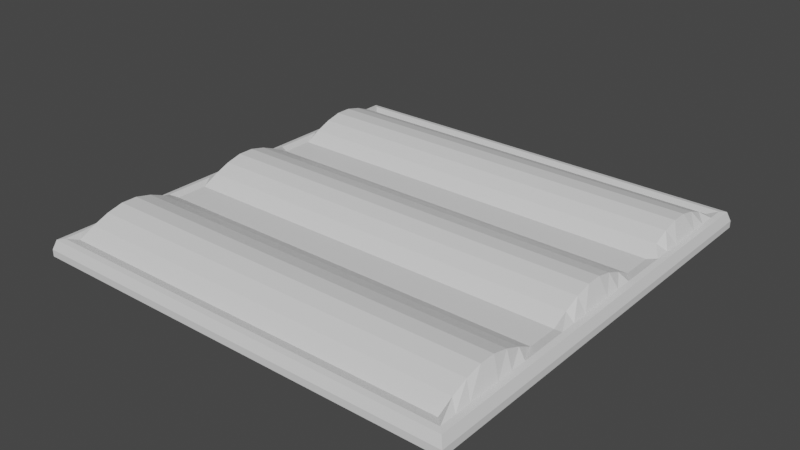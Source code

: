 # Source: Field.blend  (saved by Blender 3.3.6; exported with 4.5.12 LTS)
import bpy
from mathutils import Matrix  # noqa: F401  (used for matrix-valued properties, if any)

bpy.ops.wm.read_factory_settings(use_empty=True)
scene = bpy.context.scene
scene.name = 'Scene'

# ---- collections
col_collection = bpy.data.collections.new('Collection'); scene.collection.children.link(col_collection)

# ---- materials (node trees are filled in below, after node groups)
mat_material = bpy.data.materials.new('Material')
mat_material.alpha_threshold = 0.0
mat_material.use_transparent_shadow = False
mat_material.roughness = 0.5
mat_material.line_color = (0.0, 0.0, 0.0, 1.0)

# ---- material node trees
mat_material.use_nodes = True; mat_material.node_tree.nodes.clear()
_N = mat_material.node_tree.nodes; _L = mat_material.node_tree.links
n0 = _N.new('ShaderNodeOutputMaterial'); n0.name = 'Material Output'; n0.location = (300, 300)
n1 = _N.new('ShaderNodeBsdfPrincipled'); n1.name = 'Principled BSDF'; n1.location = (10, 300)
n1.distribution = 'GGX'
n1.subsurface_method = 'RANDOM_WALK_SKIN'
n1.inputs[3].default_value = 1.45
n1.inputs[27].default_value = (0.0, 0.0, 0.0, 1.0)
n1.inputs[28].default_value = 1.0
_L.new(n1.outputs[0], n0.inputs[0])
n0.is_active_output = True

# ---- world
world_world = bpy.data.worlds.new('World'); scene.world = world_world
world_world.use_nodes = True; world_world.node_tree.nodes.clear()
_N = world_world.node_tree.nodes; _L = world_world.node_tree.links
n0 = _N.new('ShaderNodeOutputWorld'); n0.name = 'World Output'; n0.location = (300, 300)
n1 = _N.new('ShaderNodeBackground'); n1.name = 'Background'; n1.location = (10, 300)
n1.inputs[0].default_value = (0.05088, 0.05088, 0.05088, 1.0)
_L.new(n1.outputs[0], n0.inputs[0])
n0.is_active_output = True
world_world.color = (0.05088, 0.05088, 0.05088)
world_world.use_sun_shadow = False
world_world.sun_shadow_jitter_overblur = 0.0

# ---- meshes
me_cube = bpy.data.meshes.new('Cube')
me_cube.from_pydata([(0.8295, 0.8295, 0.02755), (0.8295, 0.8295, 0.001525), (0.8295, -0.8295, 0.02755), (0.8295, -0.8295, 0.001525), (-0.8295, 0.8295, 0.02755), (-0.8295, 0.8295, 0.001525), (-0.8295, -0.8295, 0.02755), (-0.8295, -0.8295, 0.001525), (0.817, -0.817, 0.06361), (-0.817, -0.817, 0.06361), (0.817, 0.817, 0.06361), (-0.817, 0.817, 0.06361), (0.7962, -0.7962, 0.06696), (-0.7962, -0.7962, 0.06696), (0.7962, 0.7962, 0.06696), (-0.7962, 0.7962, 0.06696), (0.7625, -0.7625, 0.05974), (-0.7625, -0.7625, 0.05974), (0.7625, 0.7625, 0.05974), (-0.7625, 0.7625, 0.05974), (-0.8295, 0.7632, 0.001525), (-0.8295, 0.6968, 0.001525), (-0.8295, 0.6304, 0.001525), (-0.8295, 0.5641, 0.001525), (-0.8295, 0.4977, 0.001525), (-0.8295, 0.4314, 0.001525), (-0.8295, 0.365, 0.001525), (-0.8295, 0.2986, 0.001525), (-0.8295, 0.2323, 0.001525), (-0.8295, 0.1659, 0.001525), (-0.8295, 0.09954, 0.001525), (-0.8295, 0.03318, 0.001525), (-0.8295, -0.03318, 0.001525), (-0.8295, -0.09954, 0.001525), (-0.8295, -0.1659, 0.001525), (-0.8295, -0.2323, 0.001525), (-0.8295, -0.2986, 0.001525), (-0.8295, -0.365, 0.001525), (-0.8295, -0.4314, 0.001525), (-0.8295, -0.4977, 0.001525), (-0.8295, -0.5641, 0.001525), (-0.8295, -0.6304, 0.001525), (-0.8295, -0.6968, 0.001525), (-0.8295, -0.7632, 0.001525), (0.8295, 0.7632, 0.02755), (0.8295, 0.6968, 0.02755), (0.8295, 0.6304, 0.02755), (0.8295, 0.5641, 0.02755), (0.8295, 0.4977, 0.02755), (0.8295, 0.4314, 0.02755), (0.8295, 0.365, 0.02755), (0.8295, 0.2986, 0.02755), (0.8295, 0.2323, 0.02755), (0.8295, 0.1659, 0.02755), (0.8295, 0.09954, 0.02755), (0.8295, 0.03318, 0.02755), (0.8295, -0.03318, 0.02755), (0.8295, -0.09954, 0.02755), (0.8295, -0.1659, 0.02755), (0.8295, -0.2323, 0.02755), (0.8295, -0.2986, 0.02755), (0.8295, -0.365, 0.02755), (0.8295, -0.4314, 0.02755), (0.8295, -0.4977, 0.02755), (0.8295, -0.5641, 0.02755), (0.8295, -0.6304, 0.02755), (0.8295, -0.6968, 0.02755), (0.8295, -0.7632, 0.02755), (-0.8295, -0.7632, 0.02755), (-0.8295, -0.6968, 0.02755), (-0.8295, -0.6304, 0.02755), (-0.8295, -0.5641, 0.02755), (-0.8295, -0.4977, 0.02755), (-0.8295, -0.4314, 0.02755), (-0.8295, -0.365, 0.02755), (-0.8295, -0.2986, 0.02755), (-0.8295, -0.2323, 0.02755), (-0.8295, -0.1659, 0.02755), (-0.8295, -0.09954, 0.02755), (-0.8295, -0.03318, 0.02755), (-0.8295, 0.03318, 0.02755), (-0.8295, 0.09954, 0.02755), (-0.8295, 0.1659, 0.02755), (-0.8295, 0.2323, 0.02755), (-0.8295, 0.2986, 0.02755), (-0.8295, 0.365, 0.02755), (-0.8295, 0.4314, 0.02755), (-0.8295, 0.4977, 0.02755), (-0.8295, 0.5641, 0.02755), (-0.8295, 0.6304, 0.02755), (-0.8295, 0.6968, 0.02755), (-0.8295, 0.7632, 0.02755), (0.8295, -0.7632, 0.001525), (0.8295, -0.6968, 0.001525), (0.8295, -0.6304, 0.001525), (0.8295, -0.5641, 0.001525), (0.8295, -0.4977, 0.001525), (0.8295, -0.4314, 0.001525), (0.8295, -0.365, 0.001525), (0.8295, -0.2986, 0.001525), (0.8295, -0.2323, 0.001525), (0.8295, -0.1659, 0.001525), (0.8295, -0.09954, 0.001525), (0.8295, -0.03318, 0.001525), (0.8295, 0.03318, 0.001525), (0.8295, 0.09954, 0.001525), (0.8295, 0.1659, 0.001525), (0.8295, 0.2323, 0.001525), (0.8295, 0.2986, 0.001525), (0.8295, 0.365, 0.001525), (0.8295, 0.4314, 0.001525), (0.8295, 0.4977, 0.001525), (0.8295, 0.5641, 0.001525), (0.8295, 0.6304, 0.001525), (0.8295, 0.6968, 0.001525), (0.8295, 0.7632, 0.001525), (0.817, 0.7516, 0.06361), (0.817, 0.6863, 0.06361), (0.817, 0.6209, 0.06361), (0.817, 0.5555, 0.06361), (0.817, 0.4902, 0.06361), (0.817, 0.4248, 0.06361), (0.817, 0.3595, 0.06361), (0.817, 0.2941, 0.06361), (0.817, 0.2288, 0.06361), (0.817, 0.1634, 0.06361), (0.817, 0.09804, 0.06361), (0.817, 0.03268, 0.06361), (0.817, -0.03268, 0.06361), (0.817, -0.09804, 0.06361), (0.817, -0.1634, 0.06361), (0.817, -0.2288, 0.06361), (0.817, -0.2941, 0.06361), (0.817, -0.3595, 0.06361), (0.817, -0.4248, 0.06361), (0.817, -0.4902, 0.06361), (0.817, -0.5555, 0.06361), (0.817, -0.6209, 0.06361), (0.817, -0.6863, 0.06361), (0.817, -0.7516, 0.06361), (-0.817, -0.7516, 0.06361), (-0.817, -0.6863, 0.06361), (-0.817, -0.6209, 0.06361), (-0.817, -0.5555, 0.06361), (-0.817, -0.4902, 0.06361), (-0.817, -0.4248, 0.06361), (-0.817, -0.3595, 0.06361), (-0.817, -0.2941, 0.06361), (-0.817, -0.2288, 0.06361), (-0.817, -0.1634, 0.06361), (-0.817, -0.09804, 0.06361), (-0.817, -0.03268, 0.06361), (-0.817, 0.03268, 0.06361), (-0.817, 0.09804, 0.06361), (-0.817, 0.1634, 0.06361), (-0.817, 0.2288, 0.06361), (-0.817, 0.2941, 0.06361), (-0.817, 0.3595, 0.06361), (-0.817, 0.4248, 0.06361), (-0.817, 0.4902, 0.06361), (-0.817, 0.5555, 0.06361), (-0.817, 0.6209, 0.06361), (-0.817, 0.6863, 0.06361), (-0.817, 0.7516, 0.06361), (0.7962, 0.7325, 0.06696), (0.7962, 0.6688, 0.06696), (0.7962, 0.6051, 0.06696), (0.7962, 0.5414, 0.06696), (0.7962, 0.4777, 0.06696), (0.7962, 0.414, 0.06696), (0.7962, 0.3503, 0.06696), (0.7962, 0.2866, 0.06696), (0.7962, 0.2229, 0.06696), (0.7962, 0.1592, 0.06696), (0.7962, 0.09555, 0.06696), (0.7962, 0.03185, 0.06696), (0.7962, -0.03185, 0.06696), (0.7962, -0.09555, 0.06696), (0.7962, -0.1592, 0.06696), (0.7962, -0.2229, 0.06696), (0.7962, -0.2866, 0.06696), (0.7962, -0.3503, 0.06696), (0.7962, -0.414, 0.06696), (0.7962, -0.4777, 0.06696), (0.7962, -0.5414, 0.06696), (0.7962, -0.6051, 0.06696), (0.7962, -0.6688, 0.06696), (0.7962, -0.7325, 0.06696), (-0.7962, -0.7325, 0.06696), (-0.7962, -0.6688, 0.06696), (-0.7962, -0.6051, 0.06696), (-0.7962, -0.5414, 0.06696), (-0.7962, -0.4777, 0.06696), (-0.7962, -0.414, 0.06696), (-0.7962, -0.3503, 0.06696), (-0.7962, -0.2866, 0.06696), (-0.7962, -0.2229, 0.06696), (-0.7962, -0.1592, 0.06696), (-0.7962, -0.09555, 0.06696), (-0.7962, -0.03185, 0.06696), (-0.7962, 0.03185, 0.06696), (-0.7962, 0.09555, 0.06696), (-0.7962, 0.1592, 0.06696), (-0.7962, 0.2229, 0.06696), (-0.7962, 0.2866, 0.06696), (-0.7962, 0.3503, 0.06696), (-0.7962, 0.414, 0.06696), (-0.7962, 0.4777, 0.06696), (-0.7962, 0.5414, 0.06696), (-0.7962, 0.6051, 0.06696), (-0.7962, 0.6688, 0.06696), (-0.7962, 0.7325, 0.06696), (0.7625, 0.7015, 0.09114), (0.7625, 0.6405, 0.1158), (0.7625, 0.5795, 0.1303), (0.7625, 0.5185, 0.1303), (0.7625, 0.4575, 0.1158), (0.7625, 0.3965, 0.09114), (0.7625, 0.3355, 0.05974), (0.7625, 0.2745, 0.05974), (0.7625, 0.2135, 0.05974), (0.7625, 0.1525, 0.09114), (0.7625, 0.0915, 0.1158), (0.7625, 0.0305, 0.1303), (0.7625, -0.0305, 0.1303), (0.7625, -0.0915, 0.1158), (0.7625, -0.1525, 0.09114), (0.7625, -0.2135, 0.05974), (0.7625, -0.2745, 0.05974), (0.7625, -0.3355, 0.05974), (0.7625, -0.3965, 0.09114), (0.7625, -0.4575, 0.1158), (0.7625, -0.5185, 0.1303), (0.7625, -0.5795, 0.1303), (0.7625, -0.6405, 0.1158), (0.7625, -0.7015, 0.09114), (-0.7625, -0.7015, 0.09114), (-0.7625, -0.6405, 0.1158), (-0.7625, -0.5795, 0.1303), (-0.7625, -0.5185, 0.1303), (-0.7625, -0.4575, 0.1158), (-0.7625, -0.3965, 0.09114), (-0.7625, -0.3355, 0.05974), (-0.7625, -0.2745, 0.05974), (-0.7625, -0.2135, 0.05974), (-0.7625, -0.1525, 0.09114), (-0.7625, -0.0915, 0.1158), (-0.7625, -0.0305, 0.1303), (-0.7625, 0.0305, 0.1303), (-0.7625, 0.0915, 0.1158), (-0.7625, 0.1525, 0.09114), (-0.7625, 0.2135, 0.05974), (-0.7625, 0.2745, 0.05974), (-0.7625, 0.3355, 0.05974), (-0.7625, 0.3965, 0.09114), (-0.7625, 0.4575, 0.1158), (-0.7625, 0.5185, 0.1303), (-0.7625, 0.5795, 0.1303), (-0.7625, 0.6405, 0.1158), (-0.7625, 0.7015, 0.09114)], [], [(0, 4, 11, 10), (3, 2, 6, 7), (20, 91, 4, 5), (43, 92, 3, 7), (92, 67, 2, 3), (5, 4, 0, 1), (140, 9, 13, 188), (6, 2, 8, 9), (68, 6, 9, 140), (44, 0, 10, 116), (14, 15, 19, 18), (9, 8, 12, 13), (10, 11, 15, 14), (116, 10, 14, 164), (235, 236, 17, 16), (164, 14, 18, 212), (188, 13, 17, 236), (13, 12, 16, 17), (15, 211, 259, 19), (211, 210, 258, 259), (210, 209, 257, 258), (209, 208, 256, 257), (208, 207, 255, 256), (207, 206, 254, 255), (206, 205, 253, 254), (205, 204, 252, 253), (204, 203, 251, 252), (203, 202, 250, 251), (202, 201, 249, 250), (201, 200, 248, 249), (200, 199, 247, 248), (199, 198, 246, 247), (198, 197, 245, 246), (197, 196, 244, 245), (196, 195, 243, 244), (195, 194, 242, 243), (194, 193, 241, 242), (193, 192, 240, 241), (192, 191, 239, 240), (191, 190, 238, 239), (190, 189, 237, 238), (189, 188, 236, 237), (12, 187, 235, 16), (187, 186, 234, 235), (186, 185, 233, 234), (185, 184, 232, 233), (184, 183, 231, 232), (183, 182, 230, 231), (182, 181, 229, 230), (181, 180, 228, 229), (180, 179, 227, 228), (179, 178, 226, 227), (178, 177, 225, 226), (177, 176, 224, 225), (176, 175, 223, 224), (175, 174, 222, 223), (174, 173, 221, 222), (173, 172, 220, 221), (172, 171, 219, 220), (171, 170, 218, 219), (170, 169, 217, 218), (169, 168, 216, 217), (168, 167, 215, 216), (167, 166, 214, 215), (166, 165, 213, 214), (165, 164, 212, 213), (18, 19, 259, 212), (212, 259, 258, 213), (213, 258, 257, 214), (214, 257, 256, 215), (215, 256, 255, 216), (216, 255, 254, 217), (217, 254, 253, 218), (218, 253, 252, 219), (219, 252, 251, 220), (220, 251, 250, 221), (221, 250, 249, 222), (222, 249, 248, 223), (223, 248, 247, 224), (224, 247, 246, 225), (225, 246, 245, 226), (226, 245, 244, 227), (227, 244, 243, 228), (228, 243, 242, 229), (229, 242, 241, 230), (230, 241, 240, 231), (231, 240, 239, 232), (232, 239, 238, 233), (233, 238, 237, 234), (234, 237, 236, 235), (8, 139, 187, 12), (139, 138, 186, 187), (138, 137, 185, 186), (137, 136, 184, 185), (136, 135, 183, 184), (135, 134, 182, 183), (134, 133, 181, 182), (133, 132, 180, 181), (132, 131, 179, 180), (131, 130, 178, 179), (130, 129, 177, 178), (129, 128, 176, 177), (128, 127, 175, 176), (127, 126, 174, 175), (126, 125, 173, 174), (125, 124, 172, 173), (124, 123, 171, 172), (123, 122, 170, 171), (122, 121, 169, 170), (121, 120, 168, 169), (120, 119, 167, 168), (119, 118, 166, 167), (118, 117, 165, 166), (117, 116, 164, 165), (2, 67, 139, 8), (67, 66, 138, 139), (66, 65, 137, 138), (65, 64, 136, 137), (64, 63, 135, 136), (63, 62, 134, 135), (62, 61, 133, 134), (61, 60, 132, 133), (60, 59, 131, 132), (59, 58, 130, 131), (58, 57, 129, 130), (57, 56, 128, 129), (56, 55, 127, 128), (55, 54, 126, 127), (54, 53, 125, 126), (53, 52, 124, 125), (52, 51, 123, 124), (51, 50, 122, 123), (50, 49, 121, 122), (49, 48, 120, 121), (48, 47, 119, 120), (47, 46, 118, 119), (46, 45, 117, 118), (45, 44, 116, 117), (4, 91, 163, 11), (91, 90, 162, 163), (90, 89, 161, 162), (89, 88, 160, 161), (88, 87, 159, 160), (87, 86, 158, 159), (86, 85, 157, 158), (85, 84, 156, 157), (84, 83, 155, 156), (83, 82, 154, 155), (82, 81, 153, 154), (81, 80, 152, 153), (80, 79, 151, 152), (79, 78, 150, 151), (78, 77, 149, 150), (77, 76, 148, 149), (76, 75, 147, 148), (75, 74, 146, 147), (74, 73, 145, 146), (73, 72, 144, 145), (72, 71, 143, 144), (71, 70, 142, 143), (70, 69, 141, 142), (69, 68, 140, 141), (11, 163, 211, 15), (163, 162, 210, 211), (162, 161, 209, 210), (161, 160, 208, 209), (160, 159, 207, 208), (159, 158, 206, 207), (158, 157, 205, 206), (157, 156, 204, 205), (156, 155, 203, 204), (155, 154, 202, 203), (154, 153, 201, 202), (153, 152, 200, 201), (152, 151, 199, 200), (151, 150, 198, 199), (150, 149, 197, 198), (149, 148, 196, 197), (148, 147, 195, 196), (147, 146, 194, 195), (146, 145, 193, 194), (145, 144, 192, 193), (144, 143, 191, 192), (143, 142, 190, 191), (142, 141, 189, 190), (141, 140, 188, 189), (1, 0, 44, 115), (115, 44, 45, 114), (114, 45, 46, 113), (113, 46, 47, 112), (112, 47, 48, 111), (111, 48, 49, 110), (110, 49, 50, 109), (109, 50, 51, 108), (108, 51, 52, 107), (107, 52, 53, 106), (106, 53, 54, 105), (105, 54, 55, 104), (104, 55, 56, 103), (103, 56, 57, 102), (102, 57, 58, 101), (101, 58, 59, 100), (100, 59, 60, 99), (99, 60, 61, 98), (98, 61, 62, 97), (97, 62, 63, 96), (96, 63, 64, 95), (95, 64, 65, 94), (94, 65, 66, 93), (93, 66, 67, 92), (5, 1, 115, 20), (20, 115, 114, 21), (21, 114, 113, 22), (22, 113, 112, 23), (23, 112, 111, 24), (24, 111, 110, 25), (25, 110, 109, 26), (26, 109, 108, 27), (27, 108, 107, 28), (28, 107, 106, 29), (29, 106, 105, 30), (30, 105, 104, 31), (31, 104, 103, 32), (32, 103, 102, 33), (33, 102, 101, 34), (34, 101, 100, 35), (35, 100, 99, 36), (36, 99, 98, 37), (37, 98, 97, 38), (38, 97, 96, 39), (39, 96, 95, 40), (40, 95, 94, 41), (41, 94, 93, 42), (42, 93, 92, 43), (7, 6, 68, 43), (43, 68, 69, 42), (42, 69, 70, 41), (41, 70, 71, 40), (40, 71, 72, 39), (39, 72, 73, 38), (38, 73, 74, 37), (37, 74, 75, 36), (36, 75, 76, 35), (35, 76, 77, 34), (34, 77, 78, 33), (33, 78, 79, 32), (32, 79, 80, 31), (31, 80, 81, 30), (30, 81, 82, 29), (29, 82, 83, 28), (28, 83, 84, 27), (27, 84, 85, 26), (26, 85, 86, 25), (25, 86, 87, 24), (24, 87, 88, 23), (23, 88, 89, 22), (22, 89, 90, 21), (21, 90, 91, 20)])
_uv = me_cube.uv_layers.new(name='UVMap')
_uv.uv.foreach_set('vector', [0.625, 0.5, 0.625, 0.25, 0.625, 0.25, 0.625, 0.5, 0.375, 0.75, 0.625, 0.75, 0.625, 1.0, 0.375, 1.0, 0.375, 0.24, 0.625, 0.24, 0.625, 0.25, 0.375, 0.25, 0.125, 0.74, 0.375, 0.74, 0.375, 0.75, 0.125, 0.75, 0.375, 0.74, 0.625, 0.74, 0.625, 0.75, 0.375, 0.75, 0.375, 0.25, 0.625, 0.25, 0.625, 0.5, 0.375, 0.5, 0.625, 0.01, 0.625, 0.0, 0.625, 0.0, 0.625, 0.01, 0.625, 1.0, 0.625, 0.75, 0.625, 0.75, 0.625, 1.0, 0.625, 0.01, 0.625, 0.0, 0.625, 0.0, 0.625, 0.01, 0.625, 0.51, 0.625, 0.5, 0.625, 0.5, 0.625, 0.51, 0.625, 0.5, 0.625, 0.25, 0.625, 0.25, 0.625, 0.5, 0.625, 1.0, 0.625, 0.75, 0.625, 0.75, 0.625, 1.0, 0.625, 0.5, 0.625, 0.25, 0.625, 0.25, 0.625, 0.5, 0.625, 0.51, 0.625, 0.5, 0.625, 0.5, 0.625, 0.51, 0.625, 0.74, 0.875, 0.74, 0.875, 0.75, 0.625, 0.75, 0.625, 0.51, 0.625, 0.5, 0.625, 0.5, 0.625, 0.51, 0.625, 0.01, 0.625, 0.0, 0.625, 0.0, 0.625, 0.01, 0.625, 1.0, 0.625, 0.75, 0.625, 0.75, 0.625, 1.0, 0.625, 0.25, 0.625, 0.24, 0.625, 0.24, 0.625, 0.25, 0.625, 0.24, 0.625, 0.23, 0.625, 0.23, 0.625, 0.24, 0.625, 0.23, 0.625, 0.22, 0.625, 0.22, 0.625, 0.23, 0.625, 0.22, 0.625, 0.21, 0.625, 0.21, 0.625, 0.22, 0.625, 0.21, 0.625, 0.2, 0.625, 0.2, 0.625, 0.21, 0.625, 0.2, 0.625, 0.19, 0.625, 0.19, 0.625, 0.2, 0.625, 0.19, 0.625, 0.18, 0.625, 0.18, 0.625, 0.19, 0.625, 0.18, 0.625, 0.17, 0.625, 0.17, 0.625, 0.18, 0.625, 0.17, 0.625, 0.16, 0.625, 0.16, 0.625, 0.17, 0.625, 0.16, 0.625, 0.15, 0.625, 0.15, 0.625, 0.16, 0.625, 0.15, 0.625, 0.14, 0.625, 0.14, 0.625, 0.15, 0.625, 0.14, 0.625, 0.13, 0.625, 0.13, 0.625, 0.14, 0.625, 0.13, 0.625, 0.12, 0.625, 0.12, 0.625, 0.13, 0.625, 0.12, 0.625, 0.11, 0.625, 0.11, 0.625, 0.12, 0.625, 0.11, 0.625, 0.1, 0.625, 0.1, 0.625, 0.11, 0.625, 0.1, 0.625, 0.09, 0.625, 0.09, 0.625, 0.1, 0.625, 0.09, 0.625, 0.08, 0.625, 0.08, 0.625, 0.09, 0.625, 0.08, 0.625, 0.07, 0.625, 0.07, 0.625, 0.08, 0.625, 0.07, 0.625, 0.06, 0.625, 0.06, 0.625, 0.07, 0.625, 0.06, 0.625, 0.05, 0.625, 0.05, 0.625, 0.06, 0.625, 0.05, 0.625, 0.04, 0.625, 0.04, 0.625, 0.05, 0.625, 0.04, 0.625, 0.03, 0.625, 0.03, 0.625, 0.04, 0.625, 0.03, 0.625, 0.02, 0.625, 0.02, 0.625, 0.03, 0.625, 0.02, 0.625, 0.01, 0.625, 0.01, 0.625, 0.02, 0.625, 0.75, 0.625, 0.74, 0.625, 0.74, 0.625, 0.75, 0.625, 0.74, 0.625, 0.73, 0.625, 0.73, 0.625, 0.74, 0.625, 0.73, 0.625, 0.72, 0.625, 0.72, 0.625, 0.73, 0.625, 0.72, 0.625, 0.71, 0.625, 0.71, 0.625, 0.72, 0.625, 0.71, 0.625, 0.7, 0.625, 0.7, 0.625, 0.71, 0.625, 0.7, 0.625, 0.69, 0.625, 0.69, 0.625, 0.7, 0.625, 0.69, 0.625, 0.68, 0.625, 0.68, 0.625, 0.69, 0.625, 0.68, 0.625, 0.67, 0.625, 0.67, 0.625, 0.68, 0.625, 0.67, 0.625, 0.66, 0.625, 0.66, 0.625, 0.67, 0.625, 0.66, 0.625, 0.65, 0.625, 0.65, 0.625, 0.66, 0.625, 0.65, 0.625, 0.64, 0.625, 0.64, 0.625, 0.65, 0.625, 0.64, 0.625, 0.63, 0.625, 0.63, 0.625, 0.64, 0.625, 0.63, 0.625, 0.62, 0.625, 0.62, 0.625, 0.63, 0.625, 0.62, 0.625, 0.61, 0.625, 0.61, 0.625, 0.62, 0.625, 0.61, 0.625, 0.6, 0.625, 0.6, 0.625, 0.61, 0.625, 0.6, 0.625, 0.59, 0.625, 0.59, 0.625, 0.6, 0.625, 0.59, 0.625, 0.58, 0.625, 0.58, 0.625, 0.59, 0.625, 0.58, 0.625, 0.57, 0.625, 0.57, 0.625, 0.58, 0.625, 0.57, 0.625, 0.56, 0.625, 0.56, 0.625, 0.57, 0.625, 0.56, 0.625, 0.55, 0.625, 0.55, 0.625, 0.56, 0.625, 0.55, 0.625, 0.54, 0.625, 0.54, 0.625, 0.55, 0.625, 0.54, 0.625, 0.53, 0.625, 0.53, 0.625, 0.54, 0.625, 0.53, 0.625, 0.52, 0.625, 0.52, 0.625, 0.53, 0.625, 0.52, 0.625, 0.51, 0.625, 0.51, 0.625, 0.52, 0.625, 0.5, 0.875, 0.5, 0.875, 0.51, 0.625, 0.51, 0.625, 0.51, 0.875, 0.51, 0.875, 0.52, 0.625, 0.52, 0.625, 0.52, 0.875, 0.52, 0.875, 0.53, 0.625, 0.53, 0.625, 0.53, 0.875, 0.53, 0.875, 0.54, 0.625, 0.54, 0.625, 0.54, 0.875, 0.54, 0.875, 0.55, 0.625, 0.55, 0.625, 0.55, 0.875, 0.55, 0.875, 0.56, 0.625, 0.56, 0.625, 0.56, 0.875, 0.56, 0.875, 0.57, 0.625, 0.57, 0.625, 0.57, 0.875, 0.57, 0.875, 0.58, 0.625, 0.58, 0.625, 0.58, 0.875, 0.58, 0.875, 0.59, 0.625, 0.59, 0.625, 0.59, 0.875, 0.59, 0.875, 0.6, 0.625, 0.6, 0.625, 0.6, 0.875, 0.6, 0.875, 0.61, 0.625, 0.61, 0.625, 0.61, 0.875, 0.61, 0.875, 0.62, 0.625, 0.62, 0.625, 0.62, 0.875, 0.62, 0.875, 0.63, 0.625, 0.63, 0.625, 0.63, 0.875, 0.63, 0.875, 0.64, 0.625, 0.64, 0.625, 0.64, 0.875, 0.64, 0.875, 0.65, 0.625, 0.65, 0.625, 0.65, 0.875, 0.65, 0.875, 0.66, 0.625, 0.66, 0.625, 0.66, 0.875, 0.66, 0.875, 0.67, 0.625, 0.67, 0.625, 0.67, 0.875, 0.67, 0.875, 0.68, 0.625, 0.68, 0.625, 0.68, 0.875, 0.68, 0.875, 0.69, 0.625, 0.69, 0.625, 0.69, 0.875, 0.69, 0.875, 0.7, 0.625, 0.7, 0.625, 0.7, 0.875, 0.7, 0.875, 0.71, 0.625, 0.71, 0.625, 0.71, 0.875, 0.71, 0.875, 0.72, 0.625, 0.72, 0.625, 0.72, 0.875, 0.72, 0.875, 0.73, 0.625, 0.73, 0.625, 0.73, 0.875, 0.73, 0.875, 0.74, 0.625, 0.74, 0.625, 0.75, 0.625, 0.74, 0.625, 0.74, 0.625, 0.75, 0.625, 0.74, 0.625, 0.73, 0.625, 0.73, 0.625, 0.74, 0.625, 0.73, 0.625, 0.72, 0.625, 0.72, 0.625, 0.73, 0.625, 0.72, 0.625, 0.71, 0.625, 0.71, 0.625, 0.72, 0.625, 0.71, 0.625, 0.7, 0.625, 0.7, 0.625, 0.71, 0.625, 0.7, 0.625, 0.69, 0.625, 0.69, 0.625, 0.7, 0.625, 0.69, 0.625, 0.68, 0.625, 0.68, 0.625, 0.69, 0.625, 0.68, 0.625, 0.67, 0.625, 0.67, 0.625, 0.68, 0.625, 0.67, 0.625, 0.66, 0.625, 0.66, 0.625, 0.67, 0.625, 0.66, 0.625, 0.65, 0.625, 0.65, 0.625, 0.66, 0.625, 0.65, 0.625, 0.64, 0.625, 0.64, 0.625, 0.65, 0.625, 0.64, 0.625, 0.63, 0.625, 0.63, 0.625, 0.64, 0.625, 0.63, 0.625, 0.62, 0.625, 0.62, 0.625, 0.63, 0.625, 0.62, 0.625, 0.61, 0.625, 0.61, 0.625, 0.62, 0.625, 0.61, 0.625, 0.6, 0.625, 0.6, 0.625, 0.61, 0.625, 0.6, 0.625, 0.59, 0.625, 0.59, 0.625, 0.6, 0.625, 0.59, 0.625, 0.58, 0.625, 0.58, 0.625, 0.59, 0.625, 0.58, 0.625, 0.57, 0.625, 0.57, 0.625, 0.58, 0.625, 0.57, 0.625, 0.56, 0.625, 0.56, 0.625, 0.57, 0.625, 0.56, 0.625, 0.55, 0.625, 0.55, 0.625, 0.56, 0.625, 0.55, 0.625, 0.54, 0.625, 0.54, 0.625, 0.55, 0.625, 0.54, 0.625, 0.53, 0.625, 0.53, 0.625, 0.54, 0.625, 0.53, 0.625, 0.52, 0.625, 0.52, 0.625, 0.53, 0.625, 0.52, 0.625, 0.51, 0.625, 0.51, 0.625, 0.52, 0.625, 0.75, 0.625, 0.74, 0.625, 0.74, 0.625, 0.75, 0.625, 0.74, 0.625, 0.73, 0.625, 0.73, 0.625, 0.74, 0.625, 0.73, 0.625, 0.72, 0.625, 0.72, 0.625, 0.73, 0.625, 0.72, 0.625, 0.71, 0.625, 0.71, 0.625, 0.72, 0.625, 0.71, 0.625, 0.7, 0.625, 0.7, 0.625, 0.71, 0.625, 0.7, 0.625, 0.69, 0.625, 0.69, 0.625, 0.7, 0.625, 0.69, 0.625, 0.68, 0.625, 0.68, 0.625, 0.69, 0.625, 0.68, 0.625, 0.67, 0.625, 0.67, 0.625, 0.68, 0.625, 0.67, 0.625, 0.66, 0.625, 0.66, 0.625, 0.67, 0.625, 0.66, 0.625, 0.65, 0.625, 0.65, 0.625, 0.66, 0.625, 0.65, 0.625, 0.64, 0.625, 0.64, 0.625, 0.65, 0.625, 0.64, 0.625, 0.63, 0.625, 0.63, 0.625, 0.64, 0.625, 0.63, 0.625, 0.62, 0.625, 0.62, 0.625, 0.63, 0.625, 0.62, 0.625, 0.61, 0.625, 0.61, 0.625, 0.62, 0.625, 0.61, 0.625, 0.6, 0.625, 0.6, 0.625, 0.61, 0.625, 0.6, 0.625, 0.59, 0.625, 0.59, 0.625, 0.6, 0.625, 0.59, 0.625, 0.58, 0.625, 0.58, 0.625, 0.59, 0.625, 0.58, 0.625, 0.57, 0.625, 0.57, 0.625, 0.58, 0.625, 0.57, 0.625, 0.56, 0.625, 0.56, 0.625, 0.57, 0.625, 0.56, 0.625, 0.55, 0.625, 0.55, 0.625, 0.56, 0.625, 0.55, 0.625, 0.54, 0.625, 0.54, 0.625, 0.55, 0.625, 0.54, 0.625, 0.53, 0.625, 0.53, 0.625, 0.54, 0.625, 0.53, 0.625, 0.52, 0.625, 0.52, 0.625, 0.53, 0.625, 0.52, 0.625, 0.51, 0.625, 0.51, 0.625, 0.52, 0.625, 0.25, 0.625, 0.24, 0.625, 0.24, 0.625, 0.25, 0.625, 0.24, 0.625, 0.23, 0.625, 0.23, 0.625, 0.24, 0.625, 0.23, 0.625, 0.22, 0.625, 0.22, 0.625, 0.23, 0.625, 0.22, 0.625, 0.21, 0.625, 0.21, 0.625, 0.22, 0.625, 0.21, 0.625, 0.2, 0.625, 0.2, 0.625, 0.21, 0.625, 0.2, 0.625, 0.19, 0.625, 0.19, 0.625, 0.2, 0.625, 0.19, 0.625, 0.18, 0.625, 0.18, 0.625, 0.19, 0.625, 0.18, 0.625, 0.17, 0.625, 0.17, 0.625, 0.18, 0.625, 0.17, 0.625, 0.16, 0.625, 0.16, 0.625, 0.17, 0.625, 0.16, 0.625, 0.15, 0.625, 0.15, 0.625, 0.16, 0.625, 0.15, 0.625, 0.14, 0.625, 0.14, 0.625, 0.15, 0.625, 0.14, 0.625, 0.13, 0.625, 0.13, 0.625, 0.14, 0.625, 0.13, 0.625, 0.12, 0.625, 0.12, 0.625, 0.13, 0.625, 0.12, 0.625, 0.11, 0.625, 0.11, 0.625, 0.12, 0.625, 0.11, 0.625, 0.1, 0.625, 0.1, 0.625, 0.11, 0.625, 0.1, 0.625, 0.09, 0.625, 0.09, 0.625, 0.1, 0.625, 0.09, 0.625, 0.08, 0.625, 0.08, 0.625, 0.09, 0.625, 0.08, 0.625, 0.07, 0.625, 0.07, 0.625, 0.08, 0.625, 0.07, 0.625, 0.06, 0.625, 0.06, 0.625, 0.07, 0.625, 0.06, 0.625, 0.05, 0.625, 0.05, 0.625, 0.06, 0.625, 0.05, 0.625, 0.04, 0.625, 0.04, 0.625, 0.05, 0.625, 0.04, 0.625, 0.03, 0.625, 0.03, 0.625, 0.04, 0.625, 0.03, 0.625, 0.02, 0.625, 0.02, 0.625, 0.03, 0.625, 0.02, 0.625, 0.01, 0.625, 0.01, 0.625, 0.02, 0.625, 0.25, 0.625, 0.24, 0.625, 0.24, 0.625, 0.25, 0.625, 0.24, 0.625, 0.23, 0.625, 0.23, 0.625, 0.24, 0.625, 0.23, 0.625, 0.22, 0.625, 0.22, 0.625, 0.23, 0.625, 0.22, 0.625, 0.21, 0.625, 0.21, 0.625, 0.22, 0.625, 0.21, 0.625, 0.2, 0.625, 0.2, 0.625, 0.21, 0.625, 0.2, 0.625, 0.19, 0.625, 0.19, 0.625, 0.2, 0.625, 0.19, 0.625, 0.18, 0.625, 0.18, 0.625, 0.19, 0.625, 0.18, 0.625, 0.17, 0.625, 0.17, 0.625, 0.18, 0.625, 0.17, 0.625, 0.16, 0.625, 0.16, 0.625, 0.17, 0.625, 0.16, 0.625, 0.15, 0.625, 0.15, 0.625, 0.16, 0.625, 0.15, 0.625, 0.14, 0.625, 0.14, 0.625, 0.15, 0.625, 0.14, 0.625, 0.13, 0.625, 0.13, 0.625, 0.14, 0.625, 0.13, 0.625, 0.12, 0.625, 0.12, 0.625, 0.13, 0.625, 0.12, 0.625, 0.11, 0.625, 0.11, 0.625, 0.12, 0.625, 0.11, 0.625, 0.1, 0.625, 0.1, 0.625, 0.11, 0.625, 0.1, 0.625, 0.09, 0.625, 0.09, 0.625, 0.1, 0.625, 0.09, 0.625, 0.08, 0.625, 0.08, 0.625, 0.09, 0.625, 0.08, 0.625, 0.07, 0.625, 0.07, 0.625, 0.08, 0.625, 0.07, 0.625, 0.06, 0.625, 0.06, 0.625, 0.07, 0.625, 0.06, 0.625, 0.05, 0.625, 0.05, 0.625, 0.06, 0.625, 0.05, 0.625, 0.04, 0.625, 0.04, 0.625, 0.05, 0.625, 0.04, 0.625, 0.03, 0.625, 0.03, 0.625, 0.04, 0.625, 0.03, 0.625, 0.02, 0.625, 0.02, 0.625, 0.03, 0.625, 0.02, 0.625, 0.01, 0.625, 0.01, 0.625, 0.02, 0.375, 0.5, 0.625, 0.5, 0.625, 0.51, 0.375, 0.51, 0.375, 0.51, 0.625, 0.51, 0.625, 0.52, 0.375, 0.52, 0.375, 0.52, 0.625, 0.52, 0.625, 0.53, 0.375, 0.53, 0.375, 0.53, 0.625, 0.53, 0.625, 0.54, 0.375, 0.54, 0.375, 0.54, 0.625, 0.54, 0.625, 0.55, 0.375, 0.55, 0.375, 0.55, 0.625, 0.55, 0.625, 0.56, 0.375, 0.56, 0.375, 0.56, 0.625, 0.56, 0.625, 0.57, 0.375, 0.57, 0.375, 0.57, 0.625, 0.57, 0.625, 0.58, 0.375, 0.58, 0.375, 0.58, 0.625, 0.58, 0.625, 0.59, 0.375, 0.59, 0.375, 0.59, 0.625, 0.59, 0.625, 0.6, 0.375, 0.6, 0.375, 0.6, 0.625, 0.6, 0.625, 0.61, 0.375, 0.61, 0.375, 0.61, 0.625, 0.61, 0.625, 0.62, 0.375, 0.62, 0.375, 0.62, 0.625, 0.62, 0.625, 0.63, 0.375, 0.63, 0.375, 0.63, 0.625, 0.63, 0.625, 0.64, 0.375, 0.64, 0.375, 0.64, 0.625, 0.64, 0.625, 0.65, 0.375, 0.65, 0.375, 0.65, 0.625, 0.65, 0.625, 0.66, 0.375, 0.66, 0.375, 0.66, 0.625, 0.66, 0.625, 0.67, 0.375, 0.67, 0.375, 0.67, 0.625, 0.67, 0.625, 0.68, 0.375, 0.68, 0.375, 0.68, 0.625, 0.68, 0.625, 0.69, 0.375, 0.69, 0.375, 0.69, 0.625, 0.69, 0.625, 0.7, 0.375, 0.7, 0.375, 0.7, 0.625, 0.7, 0.625, 0.71, 0.375, 0.71, 0.375, 0.71, 0.625, 0.71, 0.625, 0.72, 0.375, 0.72, 0.375, 0.72, 0.625, 0.72, 0.625, 0.73, 0.375, 0.73, 0.375, 0.73, 0.625, 0.73, 0.625, 0.74, 0.375, 0.74, 0.125, 0.5, 0.375, 0.5, 0.375, 0.51, 0.125, 0.51, 0.125, 0.51, 0.375, 0.51, 0.375, 0.52, 0.125, 0.52, 0.125, 0.52, 0.375, 0.52, 0.375, 0.53, 0.125, 0.53, 0.125, 0.53, 0.375, 0.53, 0.375, 0.54, 0.125, 0.54, 0.125, 0.54, 0.375, 0.54, 0.375, 0.55, 0.125, 0.55, 0.125, 0.55, 0.375, 0.55, 0.375, 0.56, 0.125, 0.56, 0.125, 0.56, 0.375, 0.56, 0.375, 0.57, 0.125, 0.57, 0.125, 0.57, 0.375, 0.57, 0.375, 0.58, 0.125, 0.58, 0.125, 0.58, 0.375, 0.58, 0.375, 0.59, 0.125, 0.59, 0.125, 0.59, 0.375, 0.59, 0.375, 0.6, 0.125, 0.6, 0.125, 0.6, 0.375, 0.6, 0.375, 0.61, 0.125, 0.61, 0.125, 0.61, 0.375, 0.61, 0.375, 0.62, 0.125, 0.62, 0.125, 0.62, 0.375, 0.62, 0.375, 0.63, 0.125, 0.63, 0.125, 0.63, 0.375, 0.63, 0.375, 0.64, 0.125, 0.64, 0.125, 0.64, 0.375, 0.64, 0.375, 0.65, 0.125, 0.65, 0.125, 0.65, 0.375, 0.65, 0.375, 0.66, 0.125, 0.66, 0.125, 0.66, 0.375, 0.66, 0.375, 0.67, 0.125, 0.67, 0.125, 0.67, 0.375, 0.67, 0.375, 0.68, 0.125, 0.68, 0.125, 0.68, 0.375, 0.68, 0.375, 0.69, 0.125, 0.69, 0.125, 0.69, 0.375, 0.69, 0.375, 0.7, 0.125, 0.7, 0.125, 0.7, 0.375, 0.7, 0.375, 0.71, 0.125, 0.71, 0.125, 0.71, 0.375, 0.71, 0.375, 0.72, 0.125, 0.72, 0.125, 0.72, 0.375, 0.72, 0.375, 0.73, 0.125, 0.73, 0.125, 0.73, 0.375, 0.73, 0.375, 0.74, 0.125, 0.74, 0.375, 0.0, 0.625, 0.0, 0.625, 0.01, 0.375, 0.01, 0.375, 0.01, 0.625, 0.01, 0.625, 0.02, 0.375, 0.02, 0.375, 0.02, 0.625, 0.02, 0.625, 0.03, 0.375, 0.03, 0.375, 0.03, 0.625, 0.03, 0.625, 0.04, 0.375, 0.04, 0.375, 0.04, 0.625, 0.04, 0.625, 0.05, 0.375, 0.05, 0.375, 0.05, 0.625, 0.05, 0.625, 0.06, 0.375, 0.06, 0.375, 0.06, 0.625, 0.06, 0.625, 0.07, 0.375, 0.07, 0.375, 0.07, 0.625, 0.07, 0.625, 0.08, 0.375, 0.08, 0.375, 0.08, 0.625, 0.08, 0.625, 0.09, 0.375, 0.09, 0.375, 0.09, 0.625, 0.09, 0.625, 0.1, 0.375, 0.1, 0.375, 0.1, 0.625, 0.1, 0.625, 0.11, 0.375, 0.11, 0.375, 0.11, 0.625, 0.11, 0.625, 0.12, 0.375, 0.12, 0.375, 0.12, 0.625, 0.12, 0.625, 0.13, 0.375, 0.13, 0.375, 0.13, 0.625, 0.13, 0.625, 0.14, 0.375, 0.14, 0.375, 0.14, 0.625, 0.14, 0.625, 0.15, 0.375, 0.15, 0.375, 0.15, 0.625, 0.15, 0.625, 0.16, 0.375, 0.16, 0.375, 0.16, 0.625, 0.16, 0.625, 0.17, 0.375, 0.17, 0.375, 0.17, 0.625, 0.17, 0.625, 0.18, 0.375, 0.18, 0.375, 0.18, 0.625, 0.18, 0.625, 0.19, 0.375, 0.19, 0.375, 0.19, 0.625, 0.19, 0.625, 0.2, 0.375, 0.2, 0.375, 0.2, 0.625, 0.2, 0.625, 0.21, 0.375, 0.21, 0.375, 0.21, 0.625, 0.21, 0.625, 0.22, 0.375, 0.22, 0.375, 0.22, 0.625, 0.22, 0.625, 0.23, 0.375, 0.23, 0.375, 0.23, 0.625, 0.23, 0.625, 0.24, 0.375, 0.24])
me_cube.materials.append(mat_material)
me_cube.use_mirror_vertex_groups = False
me_cube.update()

# ---- objects
ob_fliese = bpy.data.objects.new('Fliese', me_cube)

# ---- transforms, parenting, visibility, modifiers, constraints
ob_fliese.location = (0.0, 0.0, 0.0)
ob_fliese.lock_rotations_4d = False
ob_fliese.empty_display_type = 'ARROWS'
ob_fliese.lineart.crease_threshold = 0.0

# ---- collection membership
col_collection.objects.link(ob_fliese)

# ---- scene / render settings (as saved in the file)
scene.frame_start = 1; scene.frame_end = 250; scene.frame_set(0)
scene.render.engine = 'BLENDER_EEVEE_NEXT'
scene.cycles.sampling_pattern = 'TABULATED_SOBOL'
scene.cycles.use_light_tree = False
scene.view_settings.view_transform = 'Filmic'
bpy.context.view_layer.update()

# ---- added for rendering (the .blend has no active camera and no usable light): camera, sun
cam_auto = bpy.data.cameras.new('AutoCamera')
cam_auto.lens = 50.0
cam_auto.sensor_width = 36.0
cam_auto.clip_end = 1000.0
ob_auto_camera = bpy.data.objects.new('AutoCamera', cam_auto)
scene.collection.objects.link(ob_auto_camera)
ob_auto_camera.location = (2.17407, -2.60889, 1.80517)
ob_auto_camera.rotation_euler = (1.09748, -7.21219e-08, 0.694738)
scene.camera = ob_auto_camera
light_auto_sun = bpy.data.lights.new('AutoSun', 'SUN')
light_auto_sun.energy = 3.0
light_auto_sun.angle = 0.0523599
ob_auto_sun = bpy.data.objects.new('AutoSun', light_auto_sun)
scene.collection.objects.link(ob_auto_sun)
ob_auto_sun.rotation_euler = (0.872665, 0.174533, 0.523599)
bpy.context.view_layer.update()
